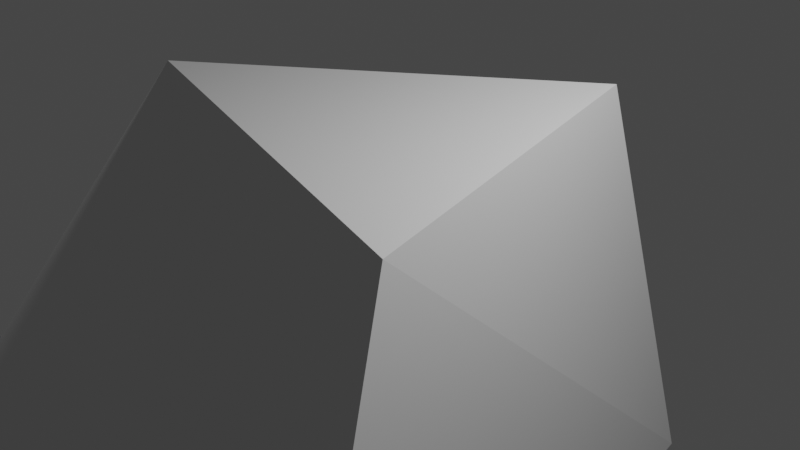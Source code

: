 # Source: rock_ore.blend  (saved by Blender 3.3.6; exported with 4.5.12 LTS)
import bpy
from mathutils import Matrix  # noqa: F401  (used for matrix-valued properties, if any)

bpy.ops.wm.read_factory_settings(use_empty=True)
scene = bpy.context.scene
scene.name = 'Scene'

# ---- collections
col_collection = bpy.data.collections.new('Collection'); scene.collection.children.link(col_collection)

# ---- world
world_world = bpy.data.worlds.new('World'); scene.world = world_world
world_world.use_nodes = True; world_world.node_tree.nodes.clear()
_N = world_world.node_tree.nodes; _L = world_world.node_tree.links
n0 = _N.new('ShaderNodeOutputWorld'); n0.name = 'World Output'; n0.location = (300, 300)
n1 = _N.new('ShaderNodeBackground'); n1.name = 'Background'; n1.location = (10, 300)
n1.inputs[0].default_value = (0.05088, 0.05088, 0.05088, 1.0)
_L.new(n1.outputs[0], n0.inputs[0])
n0.is_active_output = True
world_world.color = (0.05088, 0.05088, 0.05088)
world_world.use_sun_shadow = False
world_world.sun_shadow_jitter_overblur = 0.0

# ---- cameras
cam_camera = bpy.data.cameras.new('Camera')
cam_camera.clip_end = 100.0
cam_camera.ortho_scale = 7.314

# ---- lights
light_light = bpy.data.lights.new('Light', 'POINT')
light_light.transmission_factor = 0.0
light_light.energy = 1000.0
light_light.shadow_soft_size = 0.1
light_light.shadow_maximum_resolution = 0.006
light_light.use_absolute_resolution = True

# ---- meshes
me_cube_001 = bpy.data.meshes.new('Cube.001')
me_cube_001.from_pydata([(-1.53, -1.285, -1.221), (-1.259, -0.2079, 0.442), (-0.7477, 1.158, -1.227), (-0.2827, 0.7288, 0.2412), (1.204, -1.48, -1.399), (0.8581, -0.7993, 0.5085), (0.679, 1.05, -1.439), (0.4644, 0.6749, 0.5457)], [], [(0, 1, 3, 2), (2, 3, 7, 6), (6, 7, 5, 4), (4, 5, 1, 0), (2, 6, 4, 0), (7, 3, 1, 5)])
_uv = me_cube_001.uv_layers.new(name='UVMap')
_uv.uv.foreach_set('vector', [0.375, 0.0, 0.625, 0.0, 0.625, 0.25, 0.375, 0.25, 0.375, 0.25, 0.625, 0.25, 0.625, 0.5, 0.375, 0.5, 0.375, 0.5, 0.625, 0.5, 0.625, 0.75, 0.375, 0.75, 0.375, 0.75, 0.625, 0.75, 0.625, 1.0, 0.375, 1.0, 0.125, 0.5, 0.375, 0.5, 0.375, 0.75, 0.125, 0.75, 0.625, 0.5, 0.875, 0.5, 0.875, 0.75, 0.625, 0.75])
me_cube_001.update()

# ---- objects
ob_light = bpy.data.objects.new('Light', light_light)
ob_camera = bpy.data.objects.new('Camera', cam_camera)
ob_cube = bpy.data.objects.new('Cube', me_cube_001)

# ---- transforms, parenting, visibility, modifiers, constraints
ob_light.location = (4.076, 1.005, 5.904)
ob_light.rotation_euler = (0.6503, 0.05522, 1.866)
ob_light.lock_rotations_4d = False
ob_light.empty_display_type = 'ARROWS'
ob_light.color = (0.0, 0.0, 0.0, 0.0)
ob_light.lineart.crease_threshold = 0.0
ob_camera.location = (7.359, -6.926, 4.958)
ob_camera.rotation_euler = (1.109, 0.0, 0.8149)
ob_camera.lock_rotations_4d = False
ob_camera.empty_display_type = 'ARROWS'
ob_camera.color = (0.0, 0.0, 0.0, 0.0)
ob_camera.display_type = 'WIRE'
ob_camera.lineart.crease_threshold = 0.0
ob_cube.location = (0.0, 0.0, 0.0)
ob_cube.scale = (2.535, 2.763, 2.354)

# ---- collection membership
col_collection.objects.link(ob_light)
col_collection.objects.link(ob_camera)
col_collection.objects.link(ob_cube)

# ---- scene / render settings (as saved in the file)
scene.camera = ob_camera
scene.frame_start = 1; scene.frame_end = 250; scene.frame_set(1)
scene.render.engine = 'BLENDER_EEVEE_NEXT'
scene.cycles.sampling_pattern = 'TABULATED_SOBOL'
scene.cycles.use_light_tree = False
scene.view_settings.view_transform = 'Filmic'
bpy.context.view_layer.update()
